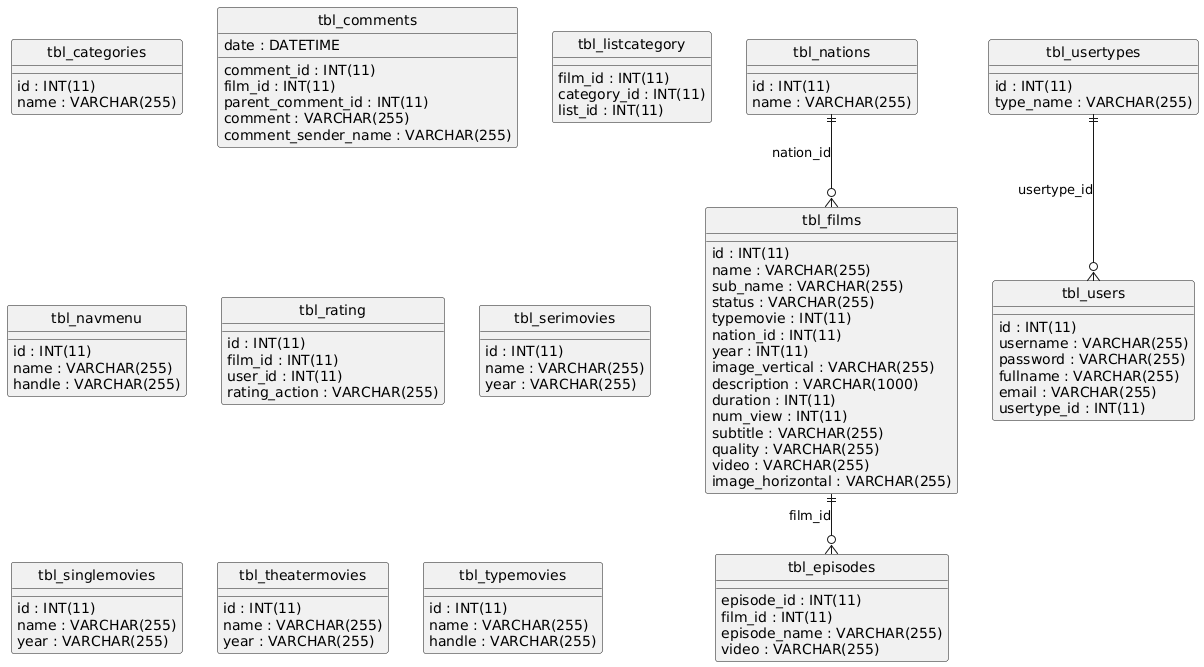

The diagram above was rendered by PlantUML. Its source (embedded in the PNG):
@startuml
hide circle
skinparam linetype ortho

entity "tbl_categories" as tbl_categories {
  id : INT(11)
  name : VARCHAR(255)
}

entity "tbl_comments" as tbl_comments {
  comment_id : INT(11)
  film_id : INT(11)
  parent_comment_id : INT(11)
  comment : VARCHAR(255)
  comment_sender_name : VARCHAR(255)
  date : DATETIME
}

entity "tbl_episodes" as tbl_episodes {
  episode_id : INT(11)
  film_id : INT(11)
  episode_name : VARCHAR(255)
  video : VARCHAR(255)
}

entity "tbl_films" as tbl_films {
  id : INT(11)
  name : VARCHAR(255)
  sub_name : VARCHAR(255)
  status : VARCHAR(255)
  typemovie : INT(11)
  nation_id : INT(11)
  year : INT(11)
  image_vertical : VARCHAR(255)
  description : VARCHAR(1000)
  duration : INT(11)
  num_view : INT(11)
  subtitle : VARCHAR(255)
  quality : VARCHAR(255)
  video : VARCHAR(255)
  image_horizontal : VARCHAR(255)
}

entity "tbl_listcategory" as tbl_listcategory {
  film_id : INT(11)
  category_id : INT(11)
  list_id : INT(11)
}

entity "tbl_nations" as tbl_nations {
  id : INT(11)
  name : VARCHAR(255)
}

entity "tbl_navmenu" as tbl_navmenu {
  id : INT(11)
  name : VARCHAR(255)
  handle : VARCHAR(255)
}

entity "tbl_rating" as tbl_rating {
  id : INT(11)
  film_id : INT(11)
  user_id : INT(11)
  rating_action : VARCHAR(255)
}

entity "tbl_serimovies" as tbl_serimovies {
  id : INT(11)
  name : VARCHAR(255)
  year : VARCHAR(255)
}

entity "tbl_singlemovies" as tbl_singlemovies {
  id : INT(11)
  name : VARCHAR(255)
  year : VARCHAR(255)
}

entity "tbl_theatermovies" as tbl_theatermovies {
  id : INT(11)
  name : VARCHAR(255)
  year : VARCHAR(255)
}

entity "tbl_typemovies" as tbl_typemovies {
  id : INT(11)
  name : VARCHAR(255)
  handle : VARCHAR(255)
}

entity "tbl_users" as tbl_users {
  id : INT(11)
  username : VARCHAR(255)
  password : VARCHAR(255)
  fullname : VARCHAR(255)
  email : VARCHAR(255)
  usertype_id : INT(11)
}

entity "tbl_usertypes" as tbl_usertypes {
  id : INT(11)
  type_name : VARCHAR(255)
}

tbl_films ||--o{ tbl_episodes : "film_id"
tbl_nations ||--o{ tbl_films : "nation_id"
tbl_usertypes ||--o{ tbl_users : "usertype_id"
@enduml